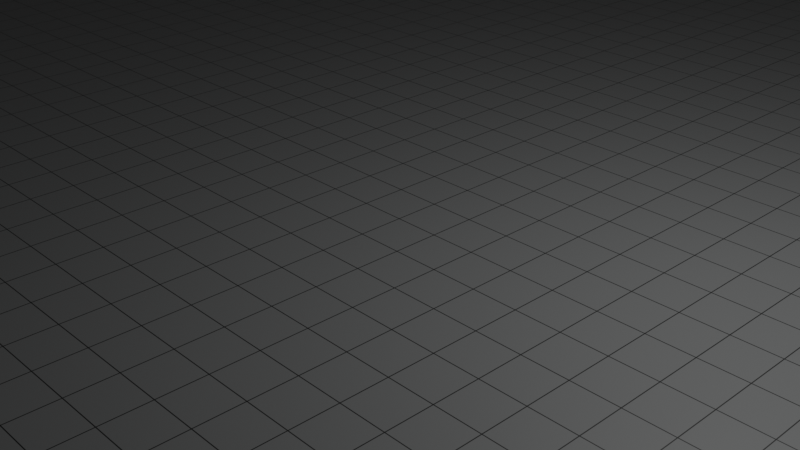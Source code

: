 # Source: Ground.blend  (saved by Blender 4.4.30; exported with 4.5.12 LTS)
import bpy
from mathutils import Matrix  # noqa: F401  (used for matrix-valued properties, if any)

bpy.ops.wm.read_factory_settings(use_empty=True)
scene = bpy.context.scene
scene.name = 'Scene'

# ---- collections
col_collection = bpy.data.collections.new('Collection'); scene.collection.children.link(col_collection)

# ---- images (referenced by path relative to the original .blend; pixels are not part of the script)
import os
ASSET_DIR = os.environ.get("B2B_ASSET_DIR", "")  # directory of the original .blend (textures are referenced by path, not embedded)
HERE = os.path.dirname(os.path.abspath(__file__))  # packed textures are extracted next to this script under _unpacked/

def load_image(name, relpath, width, height, colorspace="sRGB"):
    """Load a texture the original file referenced (path relative to the .blend, or extracted next to this script)."""
    p = next((c for c in (os.path.join(HERE, relpath), os.path.join(ASSET_DIR, relpath)) if relpath and os.path.exists(c)), "")
    if p:
        img = bpy.data.images.load(p, check_existing=True)
        img.name = name
    else:  # same state as the original file: an image datablock whose file is absent (Cycles renders it pink)
        img = bpy.data.images.new(name, width, height)
        img.source = "FILE"
        img.filepath = "//" + (relpath or name)
    img.colorspace_settings.name = colorspace
    return img
img_ground = load_image('Ground', '_unpacked/Ground.25cf43fd.png', 256, 256, 'sRGB')

# ---- materials (node trees are filled in below, after node groups)
mat_material_001 = bpy.data.materials.new('Material.001')

# ---- material node trees
mat_material_001.use_nodes = True; mat_material_001.node_tree.nodes.clear()
_N = mat_material_001.node_tree.nodes; _L = mat_material_001.node_tree.links
n0 = _N.new('ShaderNodeBsdfPrincipled'); n0.name = 'Principled BSDF'; n0.location = (10, 300)
n1 = _N.new('ShaderNodeOutputMaterial'); n1.name = 'Material Output'; n1.location = (300, 300)
n2 = _N.new('ShaderNodeTexImage'); n2.name = 'Image Texture'; n2.location = (-440, 210)
n2.label = 'BASE COLOR'
n2.image = img_ground
n3 = _N.new('ShaderNodeMapping'); n3.name = 'Mapping'; n3.location = (-700, 240)
n3.inputs[3].default_value = (100.0, 100.0, 1.0)
n4 = _N.new('ShaderNodeUVMap'); n4.name = 'UV Map'; n4.location = (-960, 140)
n4.uv_map = 'UVMap'
_L.new(n0.outputs[0], n1.inputs[0])
_L.new(n2.outputs[0], n0.inputs[0])
_L.new(n3.outputs[0], n2.inputs[0])
_L.new(n4.outputs[0], n3.inputs[0])
n1.is_active_output = True

# ---- world
world_world = bpy.data.worlds.new('World'); scene.world = world_world
world_world.use_nodes = True; world_world.node_tree.nodes.clear()
_N = world_world.node_tree.nodes; _L = world_world.node_tree.links
n0 = _N.new('ShaderNodeOutputWorld'); n0.name = 'World Output'; n0.location = (300, 300)
n1 = _N.new('ShaderNodeBackground'); n1.name = 'Background'; n1.location = (10, 300)
n1.inputs[0].default_value = (0.05088, 0.05088, 0.05088, 1.0)
_L.new(n1.outputs[0], n0.inputs[0])
n0.is_active_output = True
world_world.color = (0.05088, 0.05088, 0.05088)
world_world.sun_shadow_jitter_overblur = 0.0

# ---- cameras
cam_camera = bpy.data.cameras.new('Camera')
cam_camera.clip_end = 100.0
cam_camera.ortho_scale = 7.314

# ---- lights
light_light = bpy.data.lights.new('Light', 'POINT')
light_light.energy = 1000.0
light_light.shadow_soft_size = 0.1

# ---- meshes
me_plane = bpy.data.meshes.new('Plane')
me_plane.from_pydata([(50.0, 50.0, 4.371e-06), (-50.0, 50.0, 4.371e-06), (50.0, -50.0, -4.371e-06), (-50.0, -50.0, -4.371e-06)], [], [(1, 2, 0), (1, 3, 2)])
_uv = me_plane.uv_layers.new(name='UVMap')
_uv.uv.foreach_set('vector', [1.0, 0.0, 0.0, 1.0, 0.0, 0.0, 1.0, 0.0, 1.0, 1.0, 0.0, 1.0])
me_plane.materials.append(mat_material_001)
me_plane.update()
me_plane.normals_split_custom_set([tuple(v) for v in zip(*[iter([0.0, -8.742e-08, 1.0, 0.0, -8.742e-08, 1.0, 0.0, -8.742e-08, 1.0, 0.0, -8.742e-08, 1.0, 0.0, -8.742e-08, 1.0, 0.0, -8.742e-08, 1.0])] * 3)])

# ---- objects
ob_ground = bpy.data.objects.new('ground', me_plane)
ob_light = bpy.data.objects.new('Light', light_light)
ob_camera = bpy.data.objects.new('Camera', cam_camera)

# ---- transforms, parenting, visibility, modifiers, constraints
ob_ground.location = (0.0, 0.0, 0.0)
ob_ground.rotation_mode = 'QUATERNION'
ob_ground.rotation_quaternion = (1.0, 0.0, 0.0, 0.0)
ob_light.location = (4.076, 1.005, 5.904)
ob_light.rotation_euler = (0.6503, 0.05522, 1.866)
ob_light.lock_rotations_4d = False
ob_light.empty_display_type = 'ARROWS'
ob_light.color = (0.0, 0.0, 0.0, 0.0)
ob_light.lineart.crease_threshold = 0.0
ob_camera.location = (7.359, -6.926, 4.958)
ob_camera.rotation_euler = (1.109, 0.0, 0.8149)
ob_camera.lock_rotations_4d = False
ob_camera.empty_display_type = 'ARROWS'
ob_camera.color = (0.0, 0.0, 0.0, 0.0)
ob_camera.display_type = 'WIRE'
ob_camera.lineart.crease_threshold = 0.0

# ---- collection membership
scene.collection.objects.link(ob_ground)
col_collection.objects.link(ob_light)
col_collection.objects.link(ob_camera)

# ---- scene / render settings (as saved in the file)
scene.camera = ob_camera
scene.frame_start = 1; scene.frame_end = 250; scene.frame_set(1)
scene.render.engine = 'BLENDER_EEVEE_NEXT'
bpy.context.view_layer.update()
